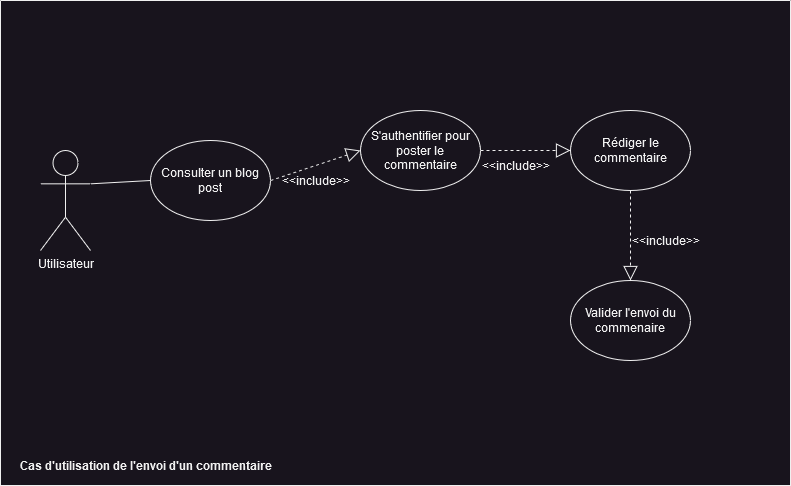

The diagram above was exported from draw.io. Its source (the exported page's mxGraphModel, read from the mxfile embedded in the PNG):
<mxGraphModel dx="1434" dy="820" grid="1" gridSize="10" guides="1" tooltips="1" connect="1" arrows="1" fold="1" page="1" pageScale="1" pageWidth="827" pageHeight="1169" math="0" shadow="0">
  <root>
    <mxCell id="vs5Ti7gQ-oTsX-s_MiKb-0" />
    <mxCell id="vs5Ti7gQ-oTsX-s_MiKb-1" parent="vs5Ti7gQ-oTsX-s_MiKb-0" />
    <mxCell id="qhGcYTqFA3Oo1DjXjSI6-0" value="" style="swimlane;startSize=0;" parent="vs5Ti7gQ-oTsX-s_MiKb-1" vertex="1">
      <mxGeometry x="10" y="80" width="790" height="485" as="geometry" />
    </mxCell>
    <mxCell id="qhGcYTqFA3Oo1DjXjSI6-1" value="Utilisateur" style="shape=umlActor;verticalLabelPosition=bottom;verticalAlign=top;html=1;" parent="qhGcYTqFA3Oo1DjXjSI6-0" vertex="1">
      <mxGeometry x="40" y="150" width="50" height="100" as="geometry" />
    </mxCell>
    <mxCell id="qhGcYTqFA3Oo1DjXjSI6-2" value="Consulter un blog post" style="ellipse;whiteSpace=wrap;html=1;" parent="qhGcYTqFA3Oo1DjXjSI6-0" vertex="1">
      <mxGeometry x="150" y="140" width="120" height="80" as="geometry" />
    </mxCell>
    <mxCell id="qhGcYTqFA3Oo1DjXjSI6-4" value="S'authentifier pour poster le commentaire" style="ellipse;whiteSpace=wrap;html=1;" parent="qhGcYTqFA3Oo1DjXjSI6-0" vertex="1">
      <mxGeometry x="360" y="110" width="120" height="80" as="geometry" />
    </mxCell>
    <mxCell id="qhGcYTqFA3Oo1DjXjSI6-5" value="Rédiger le commentaire" style="ellipse;whiteSpace=wrap;html=1;" parent="qhGcYTqFA3Oo1DjXjSI6-0" vertex="1">
      <mxGeometry x="570" y="110" width="120" height="80" as="geometry" />
    </mxCell>
    <mxCell id="qhGcYTqFA3Oo1DjXjSI6-6" value="Valider l'envoi du commenaire" style="ellipse;whiteSpace=wrap;html=1;" parent="qhGcYTqFA3Oo1DjXjSI6-0" vertex="1">
      <mxGeometry x="570" y="280" width="120" height="80" as="geometry" />
    </mxCell>
    <mxCell id="qhGcYTqFA3Oo1DjXjSI6-7" value="" style="endArrow=none;html=1;rounded=0;exitX=1;exitY=0.3333333333333333;exitDx=0;exitDy=0;exitPerimeter=0;entryX=0;entryY=0.5;entryDx=0;entryDy=0;" parent="qhGcYTqFA3Oo1DjXjSI6-0" source="qhGcYTqFA3Oo1DjXjSI6-1" target="qhGcYTqFA3Oo1DjXjSI6-2" edge="1">
      <mxGeometry width="50" height="50" relative="1" as="geometry">
        <mxPoint x="380" y="330" as="sourcePoint" />
        <mxPoint x="430" y="280" as="targetPoint" />
      </mxGeometry>
    </mxCell>
    <mxCell id="qhGcYTqFA3Oo1DjXjSI6-8" value="" style="endArrow=block;dashed=1;endFill=0;endSize=12;html=1;rounded=0;exitX=1;exitY=0.5;exitDx=0;exitDy=0;entryX=0;entryY=0.5;entryDx=0;entryDy=0;" parent="qhGcYTqFA3Oo1DjXjSI6-0" source="qhGcYTqFA3Oo1DjXjSI6-2" target="qhGcYTqFA3Oo1DjXjSI6-4" edge="1">
      <mxGeometry width="160" relative="1" as="geometry">
        <mxPoint x="320" y="300" as="sourcePoint" />
        <mxPoint x="480" y="300" as="targetPoint" />
      </mxGeometry>
    </mxCell>
    <mxCell id="qhGcYTqFA3Oo1DjXjSI6-9" value="" style="endArrow=block;dashed=1;endFill=0;endSize=12;html=1;rounded=0;exitX=1;exitY=0.5;exitDx=0;exitDy=0;" parent="qhGcYTqFA3Oo1DjXjSI6-0" source="qhGcYTqFA3Oo1DjXjSI6-4" target="qhGcYTqFA3Oo1DjXjSI6-5" edge="1">
      <mxGeometry width="160" relative="1" as="geometry">
        <mxPoint x="320" y="300" as="sourcePoint" />
        <mxPoint x="480" y="300" as="targetPoint" />
      </mxGeometry>
    </mxCell>
    <mxCell id="qhGcYTqFA3Oo1DjXjSI6-10" value="" style="endArrow=block;dashed=1;endFill=0;endSize=12;html=1;rounded=0;exitX=0.5;exitY=1;exitDx=0;exitDy=0;entryX=0.5;entryY=0;entryDx=0;entryDy=0;" parent="qhGcYTqFA3Oo1DjXjSI6-0" source="qhGcYTqFA3Oo1DjXjSI6-5" target="qhGcYTqFA3Oo1DjXjSI6-6" edge="1">
      <mxGeometry width="160" relative="1" as="geometry">
        <mxPoint x="320" y="300" as="sourcePoint" />
        <mxPoint x="480" y="300" as="targetPoint" />
      </mxGeometry>
    </mxCell>
    <mxCell id="qhGcYTqFA3Oo1DjXjSI6-12" value="&amp;lt;&amp;lt;include&amp;gt;&amp;gt;" style="text;html=1;align=center;verticalAlign=middle;resizable=0;points=[];autosize=1;strokeColor=none;fillColor=none;" parent="qhGcYTqFA3Oo1DjXjSI6-0" vertex="1">
      <mxGeometry x="470" y="150" width="90" height="30" as="geometry" />
    </mxCell>
    <mxCell id="qhGcYTqFA3Oo1DjXjSI6-11" value="&amp;lt;&amp;lt;include&amp;gt;&amp;gt;" style="text;html=1;align=center;verticalAlign=middle;resizable=0;points=[];autosize=1;strokeColor=none;fillColor=none;" parent="qhGcYTqFA3Oo1DjXjSI6-0" vertex="1">
      <mxGeometry x="270" y="165" width="90" height="30" as="geometry" />
    </mxCell>
    <mxCell id="qhGcYTqFA3Oo1DjXjSI6-13" value="&amp;lt;&amp;lt;include&amp;gt;&amp;gt;" style="text;html=1;align=center;verticalAlign=middle;resizable=0;points=[];autosize=1;strokeColor=none;fillColor=none;" parent="qhGcYTqFA3Oo1DjXjSI6-0" vertex="1">
      <mxGeometry x="620" y="225" width="90" height="30" as="geometry" />
    </mxCell>
    <mxCell id="qhGcYTqFA3Oo1DjXjSI6-14" value="&lt;b&gt;Cas d'utilisation de l'envoi d'un commentaire&lt;/b&gt;" style="text;html=1;align=center;verticalAlign=middle;resizable=0;points=[];autosize=1;strokeColor=none;fillColor=none;" parent="qhGcYTqFA3Oo1DjXjSI6-0" vertex="1">
      <mxGeometry x="5" y="450" width="280" height="30" as="geometry" />
    </mxCell>
  </root>
</mxGraphModel>